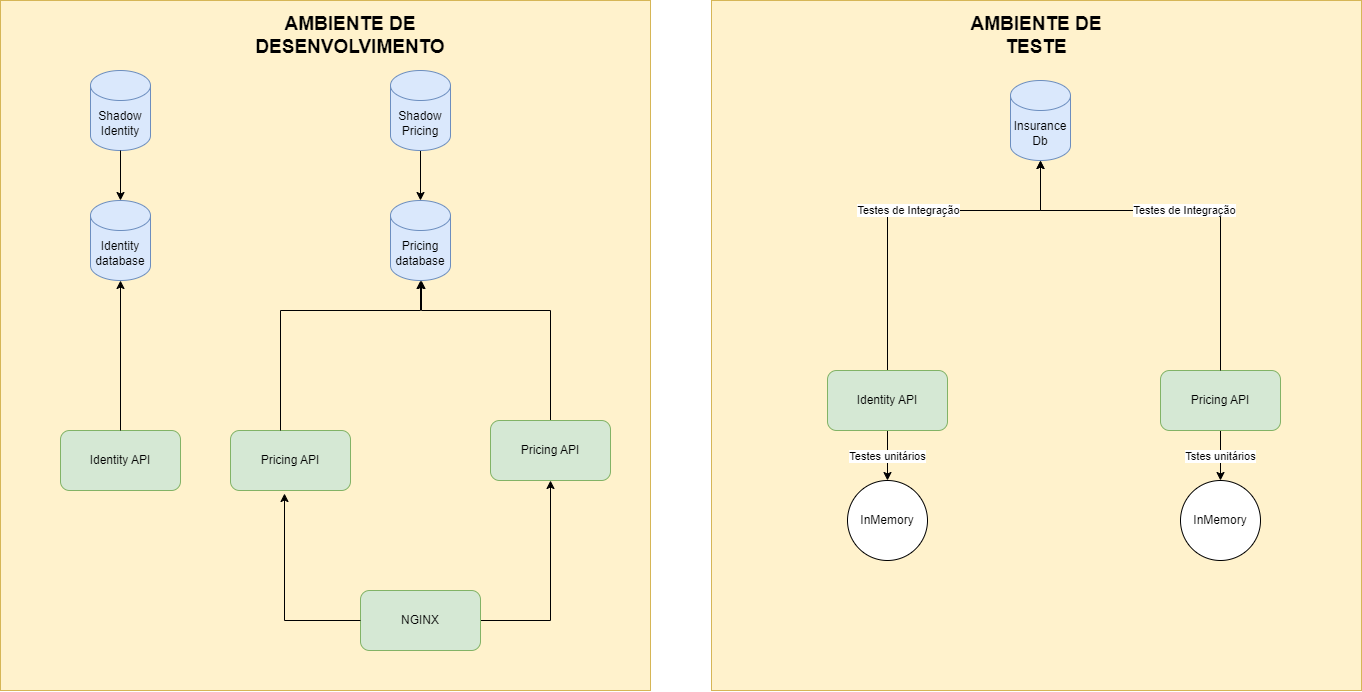

The diagram above was exported from draw.io. Its source (the exported page's mxGraphModel, read from the mxfile embedded in the PNG):
<mxGraphModel dx="2876" dy="2272" grid="1" gridSize="10" guides="1" tooltips="1" connect="1" arrows="1" fold="1" page="1" pageScale="1" pageWidth="827" pageHeight="1169" math="0" shadow="0">
  <root>
    <mxCell id="0" />
    <mxCell id="1" parent="0" />
    <mxCell id="odwC5raiquFoTWbC_cya-25" value="" style="rounded=0;whiteSpace=wrap;html=1;fillColor=#fff2cc;strokeColor=#d6b656;" vertex="1" parent="1">
      <mxGeometry x="591" y="-150" width="650" height="690" as="geometry" />
    </mxCell>
    <mxCell id="odwC5raiquFoTWbC_cya-19" value="" style="rounded=0;whiteSpace=wrap;html=1;fillColor=#fff2cc;strokeColor=#d6b656;" vertex="1" parent="1">
      <mxGeometry x="-120" y="-150" width="650" height="690" as="geometry" />
    </mxCell>
    <mxCell id="odwC5raiquFoTWbC_cya-1" value="Identity API" style="rounded=1;whiteSpace=wrap;html=1;fillColor=#d5e8d4;strokeColor=#82b366;" vertex="1" parent="1">
      <mxGeometry x="-60" y="280" width="120" height="60" as="geometry" />
    </mxCell>
    <mxCell id="odwC5raiquFoTWbC_cya-2" value="Identity database" style="shape=cylinder3;whiteSpace=wrap;html=1;boundedLbl=1;backgroundOutline=1;size=15;fillColor=#dae8fc;strokeColor=#6c8ebf;" vertex="1" parent="1">
      <mxGeometry x="-30" y="50" width="60" height="80" as="geometry" />
    </mxCell>
    <mxCell id="odwC5raiquFoTWbC_cya-3" value="Pricing database" style="shape=cylinder3;whiteSpace=wrap;html=1;boundedLbl=1;backgroundOutline=1;size=15;fillColor=#dae8fc;strokeColor=#6c8ebf;" vertex="1" parent="1">
      <mxGeometry x="270" y="50" width="60" height="80" as="geometry" />
    </mxCell>
    <mxCell id="odwC5raiquFoTWbC_cya-4" value="Insurance Db" style="shape=cylinder3;whiteSpace=wrap;html=1;boundedLbl=1;backgroundOutline=1;size=15;fillColor=#dae8fc;strokeColor=#6c8ebf;" vertex="1" parent="1">
      <mxGeometry x="890" y="-70" width="60" height="80" as="geometry" />
    </mxCell>
    <mxCell id="odwC5raiquFoTWbC_cya-5" value="Shadow Identity" style="shape=cylinder3;whiteSpace=wrap;html=1;boundedLbl=1;backgroundOutline=1;size=15;fillColor=#dae8fc;strokeColor=#6c8ebf;" vertex="1" parent="1">
      <mxGeometry x="-30" y="-80" width="60" height="80" as="geometry" />
    </mxCell>
    <mxCell id="odwC5raiquFoTWbC_cya-6" style="edgeStyle=orthogonalEdgeStyle;rounded=0;orthogonalLoop=1;jettySize=auto;html=1;entryX=0.5;entryY=0;entryDx=0;entryDy=0;entryPerimeter=0;" edge="1" parent="1" source="odwC5raiquFoTWbC_cya-5" target="odwC5raiquFoTWbC_cya-2">
      <mxGeometry relative="1" as="geometry" />
    </mxCell>
    <mxCell id="odwC5raiquFoTWbC_cya-8" style="edgeStyle=orthogonalEdgeStyle;rounded=0;orthogonalLoop=1;jettySize=auto;html=1;" edge="1" parent="1" source="odwC5raiquFoTWbC_cya-7" target="odwC5raiquFoTWbC_cya-3">
      <mxGeometry relative="1" as="geometry" />
    </mxCell>
    <mxCell id="odwC5raiquFoTWbC_cya-7" value="Shadow Pricing" style="shape=cylinder3;whiteSpace=wrap;html=1;boundedLbl=1;backgroundOutline=1;size=15;fillColor=#dae8fc;strokeColor=#6c8ebf;" vertex="1" parent="1">
      <mxGeometry x="270" y="-80" width="60" height="80" as="geometry" />
    </mxCell>
    <mxCell id="odwC5raiquFoTWbC_cya-9" style="edgeStyle=orthogonalEdgeStyle;rounded=0;orthogonalLoop=1;jettySize=auto;html=1;entryX=0.5;entryY=1;entryDx=0;entryDy=0;entryPerimeter=0;" edge="1" parent="1" source="odwC5raiquFoTWbC_cya-1" target="odwC5raiquFoTWbC_cya-2">
      <mxGeometry relative="1" as="geometry">
        <Array as="points">
          <mxPoint y="130" />
        </Array>
      </mxGeometry>
    </mxCell>
    <mxCell id="odwC5raiquFoTWbC_cya-10" value="Pricing API" style="rounded=1;whiteSpace=wrap;html=1;fillColor=#d5e8d4;strokeColor=#82b366;" vertex="1" parent="1">
      <mxGeometry x="110" y="280" width="120" height="60" as="geometry" />
    </mxCell>
    <mxCell id="odwC5raiquFoTWbC_cya-11" style="edgeStyle=orthogonalEdgeStyle;rounded=0;orthogonalLoop=1;jettySize=auto;html=1;entryX=0.5;entryY=1;entryDx=0;entryDy=0;entryPerimeter=0;" edge="1" parent="1" source="odwC5raiquFoTWbC_cya-10" target="odwC5raiquFoTWbC_cya-3">
      <mxGeometry relative="1" as="geometry">
        <Array as="points">
          <mxPoint x="160" y="160" />
          <mxPoint x="300" y="160" />
        </Array>
      </mxGeometry>
    </mxCell>
    <mxCell id="odwC5raiquFoTWbC_cya-13" style="edgeStyle=orthogonalEdgeStyle;rounded=0;orthogonalLoop=1;jettySize=auto;html=1;" edge="1" parent="1" source="odwC5raiquFoTWbC_cya-12">
      <mxGeometry relative="1" as="geometry">
        <mxPoint x="300" y="130" as="targetPoint" />
        <Array as="points">
          <mxPoint x="430" y="160" />
          <mxPoint x="301" y="160" />
        </Array>
      </mxGeometry>
    </mxCell>
    <mxCell id="odwC5raiquFoTWbC_cya-12" value="Pricing API" style="rounded=1;whiteSpace=wrap;html=1;fillColor=#d5e8d4;strokeColor=#82b366;" vertex="1" parent="1">
      <mxGeometry x="370" y="270" width="120" height="60" as="geometry" />
    </mxCell>
    <mxCell id="odwC5raiquFoTWbC_cya-17" style="edgeStyle=orthogonalEdgeStyle;rounded=0;orthogonalLoop=1;jettySize=auto;html=1;" edge="1" parent="1" source="odwC5raiquFoTWbC_cya-14" target="odwC5raiquFoTWbC_cya-12">
      <mxGeometry relative="1" as="geometry" />
    </mxCell>
    <mxCell id="odwC5raiquFoTWbC_cya-14" value="NGINX" style="rounded=1;whiteSpace=wrap;html=1;fillColor=#d5e8d4;strokeColor=#82b366;" vertex="1" parent="1">
      <mxGeometry x="240" y="440" width="120" height="60" as="geometry" />
    </mxCell>
    <mxCell id="odwC5raiquFoTWbC_cya-15" style="edgeStyle=orthogonalEdgeStyle;rounded=0;orthogonalLoop=1;jettySize=auto;html=1;entryX=0.45;entryY=1.05;entryDx=0;entryDy=0;entryPerimeter=0;" edge="1" parent="1" source="odwC5raiquFoTWbC_cya-14" target="odwC5raiquFoTWbC_cya-10">
      <mxGeometry relative="1" as="geometry" />
    </mxCell>
    <mxCell id="odwC5raiquFoTWbC_cya-18" value="AMBIENTE DE DESENVOLVIMENTO" style="text;html=1;align=center;verticalAlign=middle;whiteSpace=wrap;rounded=0;fontSize=19;fontStyle=1" vertex="1" parent="1">
      <mxGeometry x="130" y="-140" width="200" height="50" as="geometry" />
    </mxCell>
    <mxCell id="odwC5raiquFoTWbC_cya-33" value="Tstes unitários" style="edgeStyle=orthogonalEdgeStyle;rounded=0;orthogonalLoop=1;jettySize=auto;html=1;entryX=0.5;entryY=0;entryDx=0;entryDy=0;" edge="1" parent="1" source="odwC5raiquFoTWbC_cya-20" target="odwC5raiquFoTWbC_cya-30">
      <mxGeometry relative="1" as="geometry" />
    </mxCell>
    <mxCell id="odwC5raiquFoTWbC_cya-20" value="Pricing API" style="rounded=1;whiteSpace=wrap;html=1;fillColor=#d5e8d4;strokeColor=#82b366;" vertex="1" parent="1">
      <mxGeometry x="1040" y="220" width="120" height="60" as="geometry" />
    </mxCell>
    <mxCell id="odwC5raiquFoTWbC_cya-26" value="Testes de Integração" style="edgeStyle=orthogonalEdgeStyle;rounded=0;orthogonalLoop=1;jettySize=auto;html=1;" edge="1" parent="1" source="odwC5raiquFoTWbC_cya-22" target="odwC5raiquFoTWbC_cya-4">
      <mxGeometry relative="1" as="geometry">
        <Array as="points">
          <mxPoint x="767" y="60" />
          <mxPoint x="920" y="60" />
        </Array>
      </mxGeometry>
    </mxCell>
    <mxCell id="odwC5raiquFoTWbC_cya-32" value="Testes unitários" style="edgeStyle=orthogonalEdgeStyle;rounded=0;orthogonalLoop=1;jettySize=auto;html=1;" edge="1" parent="1" source="odwC5raiquFoTWbC_cya-22" target="odwC5raiquFoTWbC_cya-31">
      <mxGeometry relative="1" as="geometry" />
    </mxCell>
    <mxCell id="odwC5raiquFoTWbC_cya-22" value="Identity API" style="rounded=1;whiteSpace=wrap;html=1;fillColor=#d5e8d4;strokeColor=#82b366;" vertex="1" parent="1">
      <mxGeometry x="707" y="220" width="120" height="60" as="geometry" />
    </mxCell>
    <mxCell id="odwC5raiquFoTWbC_cya-24" value="Testes de Integração" style="edgeStyle=orthogonalEdgeStyle;rounded=0;orthogonalLoop=1;jettySize=auto;html=1;entryX=0.5;entryY=1;entryDx=0;entryDy=0;entryPerimeter=0;" edge="1" parent="1" source="odwC5raiquFoTWbC_cya-20" target="odwC5raiquFoTWbC_cya-4">
      <mxGeometry relative="1" as="geometry">
        <Array as="points">
          <mxPoint x="1100" y="60" />
          <mxPoint x="920" y="60" />
        </Array>
      </mxGeometry>
    </mxCell>
    <mxCell id="odwC5raiquFoTWbC_cya-28" value="AMBIENTE DE TESTE" style="text;html=1;align=center;verticalAlign=middle;whiteSpace=wrap;rounded=0;fontSize=19;fontStyle=1" vertex="1" parent="1">
      <mxGeometry x="846" y="-140" width="140" height="50" as="geometry" />
    </mxCell>
    <mxCell id="odwC5raiquFoTWbC_cya-30" value="InMemory" style="ellipse;whiteSpace=wrap;html=1;aspect=fixed;" vertex="1" parent="1">
      <mxGeometry x="1060" y="330" width="80" height="80" as="geometry" />
    </mxCell>
    <mxCell id="odwC5raiquFoTWbC_cya-31" value="InMemory" style="ellipse;whiteSpace=wrap;html=1;aspect=fixed;" vertex="1" parent="1">
      <mxGeometry x="727" y="330" width="80" height="80" as="geometry" />
    </mxCell>
  </root>
</mxGraphModel>